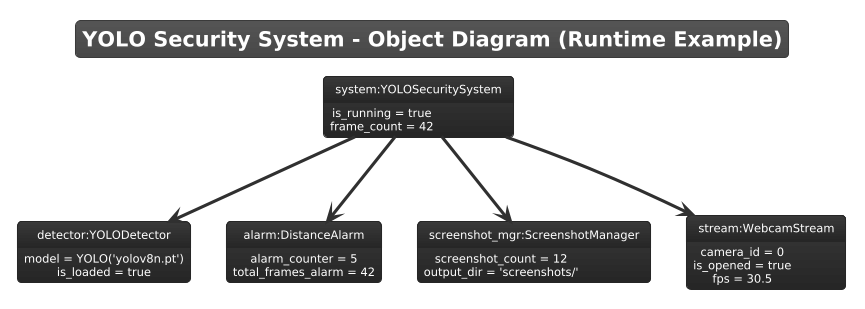

The diagram above was rendered by PlantUML. Its source (embedded in the PNG):
@startuml
!theme black-knight

title YOLO Security System - Object Diagram (Runtime Example)

object "system:YOLOSecuritySystem" as system {
    is_running = true
    frame_count = 42
}

object "detector:YOLODetector" as detector {
    model = YOLO('yolov8n.pt')
    is_loaded = true
}

object "alarm:DistanceAlarm" as alarm {
    alarm_counter = 5
    total_frames_alarm = 42
}

object "screenshot_mgr:ScreenshotManager" as screenshot {
    screenshot_count = 12
    output_dir = 'screenshots/'
}

object "stream:WebcamStream" as stream {
    camera_id = 0
    is_opened = true
    fps = 30.5
}

system --> detector : detector
system --> alarm : alarm
system --> screenshot : screenshot_mgr
system --> stream : stream
@enduml